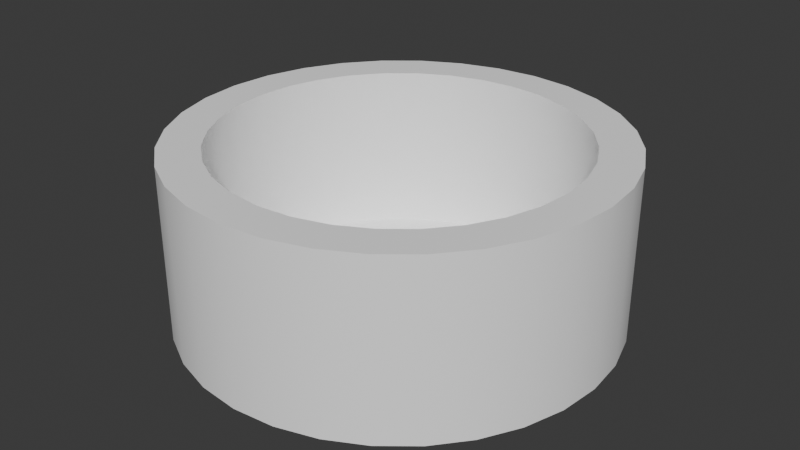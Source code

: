 # Source: tower.blend  (saved by Blender 4.1.24; exported with 4.5.12 LTS)
import bpy
from mathutils import Matrix  # noqa: F401  (used for matrix-valued properties, if any)

bpy.ops.wm.read_factory_settings(use_empty=True)
scene = bpy.context.scene
scene.name = 'Scene'

# ---- collections
col_collection = bpy.data.collections.new('Collection'); scene.collection.children.link(col_collection)

# ---- materials (node trees are filled in below, after node groups)
mat_material_001 = bpy.data.materials.new('Material.001')
mat_material_001.use_transparent_shadow = False

# ---- material node trees
mat_material_001.use_nodes = True; mat_material_001.node_tree.nodes.clear()
_N = mat_material_001.node_tree.nodes; _L = mat_material_001.node_tree.links
n0 = _N.new('ShaderNodeBsdfPrincipled'); n0.name = 'Principled BSDF'; n0.location = (10, 300)
n0.inputs[0].default_value = (1.0, 1.0, 1.0, 1.0)
n1 = _N.new('ShaderNodeOutputMaterial'); n1.name = 'Material Output'; n1.location = (300, 300)
_L.new(n0.outputs[0], n1.inputs[0])
n1.is_active_output = True

# ---- world
world_world = bpy.data.worlds.new('World'); scene.world = world_world
world_world.use_nodes = True; world_world.node_tree.nodes.clear()
_N = world_world.node_tree.nodes; _L = world_world.node_tree.links
n0 = _N.new('ShaderNodeOutputWorld'); n0.name = 'World Output'; n0.location = (300, 300)
n1 = _N.new('ShaderNodeBackground'); n1.name = 'Background'; n1.location = (10, 300)
n1.inputs[0].default_value = (0.05088, 0.05088, 0.05088, 1.0)
_L.new(n1.outputs[0], n0.inputs[0])
n0.is_active_output = True
world_world.color = (0.05088, 0.05088, 0.05088)
world_world.use_sun_shadow = False
world_world.sun_shadow_jitter_overblur = 0.0

# ---- meshes
me_cylinder = bpy.data.meshes.new('Cylinder')
me_cylinder.from_pydata([(-4.843e-08, 5.0, 0.0), (-5.19e-08, 4.073, 4.0), (0.9755, 4.904, 0.0), (0.7946, 3.995, 4.0), (1.913, 4.619, 0.0), (1.559, 3.763, 4.0), (2.778, 4.157, 0.0), (2.263, 3.387, 4.0), (3.536, 3.536, 0.0), (2.88, 2.88, 4.0), (4.157, 2.778, 0.0), (3.387, 2.263, 4.0), (4.619, 1.913, 0.0), (3.763, 1.559, 4.0), (4.904, 0.9755, 0.0), (3.995, 0.7946, 4.0), (5.0, -7.451e-09, 0.0), (4.073, -7.451e-09, 4.0), (4.904, -0.9755, 0.0), (3.995, -0.7946, 4.0), (4.619, -1.913, 0.0), (3.763, -1.559, 4.0), (4.157, -2.778, 0.0), (3.387, -2.263, 4.0), (3.536, -3.536, 0.0), (2.88, -2.88, 4.0), (2.778, -4.157, 0.0), (2.263, -3.387, 4.0), (1.913, -4.619, 0.0), (1.559, -3.763, 4.0), (0.9755, -4.904, 0.0), (0.7946, -3.995, 4.0), (-4.843e-08, -5.0, 0.0), (-5.19e-08, -4.073, 4.0), (-0.9755, -4.904, 0.0), (-0.7946, -3.995, 4.0), (-1.913, -4.619, 0.0), (-1.559, -3.763, 4.0), (-2.778, -4.157, 0.0), (-2.263, -3.387, 4.0), (-3.536, -3.536, 0.0), (-2.88, -2.88, 4.0), (-4.157, -2.778, 0.0), (-3.387, -2.263, 4.0), (-4.619, -1.913, 0.0), (-3.763, -1.559, 4.0), (-4.904, -0.9755, 0.0), (-3.995, -0.7946, 4.0), (-5.0, -7.451e-09, 0.0), (-4.073, -7.451e-09, 4.0), (-4.904, 0.9755, 0.0), (-3.995, 0.7946, 4.0), (-4.619, 1.913, 0.0), (-3.763, 1.559, 4.0), (-4.157, 2.778, 0.0), (-3.387, 2.263, 4.0), (-3.536, 3.536, 0.0), (-2.88, 2.88, 4.0), (-2.778, 4.157, 0.0), (-2.263, 3.387, 4.0), (-1.913, 4.619, 0.0), (-1.559, 3.763, 4.0), (-0.9755, 4.904, 0.0), (-0.7946, 3.995, 4.0), (0.9755, 4.904, 4.0), (-4.843e-08, 5.0, 4.0), (1.913, 4.619, 4.0), (2.778, 4.157, 4.0), (3.536, 3.536, 4.0), (4.157, 2.778, 4.0), (4.619, 1.913, 4.0), (4.904, 0.9755, 4.0), (5.0, -7.451e-09, 4.0), (4.904, -0.9755, 4.0), (4.619, -1.913, 4.0), (4.157, -2.778, 4.0), (3.536, -3.536, 4.0), (2.778, -4.157, 4.0), (1.913, -4.619, 4.0), (0.9755, -4.904, 4.0), (-4.843e-08, -5.0, 4.0), (-0.9755, -4.904, 4.0), (-1.913, -4.619, 4.0), (-2.778, -4.157, 4.0), (-3.536, -3.536, 4.0), (-4.157, -2.778, 4.0), (-4.619, -1.913, 4.0), (-4.904, -0.9755, 4.0), (-5.0, -7.451e-09, 4.0), (-4.904, 0.9755, 4.0), (-4.619, 1.913, 4.0), (-4.157, 2.778, 4.0), (-3.536, 3.536, 4.0), (-2.778, 4.157, 4.0), (-1.913, 4.619, 4.0), (-0.9755, 4.904, 4.0), (-2.361e-07, 4.073, 0.1), (0.7946, 3.995, 0.1), (1.559, 3.763, 0.1), (2.263, 3.387, 0.1), (2.88, 2.88, 0.1), (3.387, 2.263, 0.1), (3.763, 1.559, 0.1), (3.995, 0.7946, 0.1), (4.073, -7.451e-09, 0.1), (3.995, -0.7946, 0.1), (3.763, -1.559, 0.1), (3.387, -2.263, 0.1), (2.88, -2.88, 0.1), (2.263, -3.387, 0.1), (1.559, -3.763, 0.1), (0.7946, -3.995, 0.1), (-2.361e-07, -4.073, 0.1), (-0.7946, -3.995, 0.1), (-1.559, -3.763, 0.1), (-2.263, -3.387, 0.1), (-2.88, -2.88, 0.1), (-3.387, -2.263, 0.1), (-3.763, -1.559, 0.1), (-3.995, -0.7946, 0.1), (-4.073, -7.451e-09, 0.1), (-3.995, 0.7946, 0.1), (-3.763, 1.559, 0.1), (-3.387, 2.263, 0.1), (-2.88, 2.88, 0.1), (-2.263, 3.387, 0.1), (-1.559, 3.763, 0.1), (-0.7946, 3.995, 0.1)], [], [(0, 65, 64, 2), (2, 64, 66, 4), (4, 66, 67, 6), (6, 67, 68, 8), (8, 68, 69, 10), (10, 69, 70, 12), (12, 70, 71, 14), (14, 71, 72, 16), (16, 72, 73, 18), (18, 73, 74, 20), (20, 74, 75, 22), (22, 75, 76, 24), (24, 76, 77, 26), (26, 77, 78, 28), (28, 78, 79, 30), (30, 79, 80, 32), (32, 80, 81, 34), (34, 81, 82, 36), (36, 82, 83, 38), (38, 83, 84, 40), (40, 84, 85, 42), (42, 85, 86, 44), (44, 86, 87, 46), (46, 87, 88, 48), (48, 88, 89, 50), (50, 89, 90, 52), (52, 90, 91, 54), (54, 91, 92, 56), (56, 92, 93, 58), (58, 93, 94, 60), (23, 21, 106, 107), (60, 94, 95, 62), (62, 95, 65, 0), (0, 2, 4, 6, 8, 10, 12, 14, 16, 18, 20, 22, 24, 26, 28, 30, 32, 34, 36, 38, 40, 42, 44, 46, 48, 50, 52, 54, 56, 58, 60, 62), (1, 3, 64, 65), (3, 5, 66, 64), (5, 7, 67, 66), (7, 9, 68, 67), (9, 11, 69, 68), (11, 13, 70, 69), (13, 15, 71, 70), (15, 17, 72, 71), (17, 19, 73, 72), (19, 21, 74, 73), (21, 23, 75, 74), (23, 25, 76, 75), (25, 27, 77, 76), (27, 29, 78, 77), (29, 31, 79, 78), (31, 33, 80, 79), (33, 35, 81, 80), (35, 37, 82, 81), (37, 39, 83, 82), (39, 41, 84, 83), (41, 43, 85, 84), (43, 45, 86, 85), (45, 47, 87, 86), (47, 49, 88, 87), (49, 51, 89, 88), (51, 53, 90, 89), (53, 55, 91, 90), (55, 57, 92, 91), (57, 59, 93, 92), (59, 61, 94, 93), (61, 63, 95, 94), (63, 1, 65, 95), (97, 96, 127, 126, 125, 124, 123, 122, 121, 120, 119, 118, 117, 116, 115, 114, 113, 112, 111, 110, 109, 108, 107, 106, 105, 104, 103, 102, 101, 100, 99, 98), (51, 49, 120, 121), (25, 23, 107, 108), (53, 51, 121, 122), (27, 25, 108, 109), (55, 53, 122, 123), (29, 27, 109, 110), (3, 1, 96, 97), (57, 55, 123, 124), (31, 29, 110, 111), (5, 3, 97, 98), (59, 57, 124, 125), (33, 31, 111, 112), (7, 5, 98, 99), (61, 59, 125, 126), (35, 33, 112, 113), (9, 7, 99, 100), (63, 61, 126, 127), (37, 35, 113, 114), (11, 9, 100, 101), (1, 63, 127, 96), (39, 37, 114, 115), (13, 11, 101, 102), (41, 39, 115, 116), (15, 13, 102, 103), (43, 41, 116, 117), (17, 15, 103, 104), (45, 43, 117, 118), (19, 17, 104, 105), (47, 45, 118, 119), (21, 19, 105, 106), (49, 47, 119, 120)])
me_cylinder.polygons.foreach_set('use_smooth', [True] * 98)
_k = set([(0, 2), (0, 62), (1, 3), (1, 63), (2, 4), (3, 5), (4, 6), (5, 7), (6, 8), (7, 9), (8, 10), (9, 11), (10, 12), (11, 13), (12, 14), (13, 15), (14, 16), (15, 17), (16, 18), (17, 19), (18, 20), (19, 21), (20, 22), (21, 23), (22, 24), (23, 25), (24, 26), (25, 27), (26, 28), (27, 29), (28, 30), (29, 31), (30, 32), (31, 33), (32, 34), (33, 35), (34, 36), (35, 37), (36, 38), (37, 39), (38, 40), (39, 41), (40, 42), (41, 43), (42, 44), (43, 45), (44, 46), (45, 47), (46, 48), (47, 49), (48, 50), (49, 51), (50, 52), (51, 53), (52, 54), (53, 55), (54, 56), (55, 57), (56, 58), (57, 59), (58, 60), (59, 61), (60, 62), (61, 63), (64, 65), (64, 66), (65, 95), (66, 67), (67, 68), (68, 69), (69, 70), (70, 71), (71, 72), (72, 73), (73, 74), (74, 75), (75, 76), (76, 77), (77, 78), (78, 79), (79, 80), (80, 81), (81, 82), (82, 83), (83, 84), (84, 85), (85, 86), (86, 87), (87, 88), (88, 89), (89, 90), (90, 91), (91, 92), (92, 93), (93, 94), (94, 95), (96, 97), (96, 127), (97, 98), (98, 99), (99, 100), (100, 101), (101, 102), (102, 103), (103, 104), (104, 105), (105, 106), (106, 107), (107, 108), (108, 109), (109, 110), (110, 111), (111, 112), (112, 113), (113, 114), (114, 115), (115, 116), (116, 117), (117, 118), (118, 119), (119, 120), (120, 121), (121, 122), (122, 123), (123, 124), (124, 125), (125, 126), (126, 127)])
me_cylinder.attributes.new('sharp_edge', 'BOOLEAN', 'EDGE').data.foreach_set('value', [ (min(e.vertices), max(e.vertices)) in _k for e in me_cylinder.edges])
_uv = me_cylinder.uv_layers.new(name='UVMap')
_uv.uv.foreach_set('vector', [1.0, 0.5, 1.0, 1.0, 0.9688, 1.0, 0.9688, 0.5, 0.9688, 0.5, 0.9688, 1.0, 0.9375, 1.0, 0.9375, 0.5, 0.9375, 0.5, 0.9375, 1.0, 0.9062, 1.0, 0.9062, 0.5, 0.9062, 0.5, 0.9062, 1.0, 0.875, 1.0, 0.875, 0.5, 0.875, 0.5, 0.875, 1.0, 0.8438, 1.0, 0.8438, 0.5, 0.8438, 0.5, 0.8438, 1.0, 0.8125, 1.0, 0.8125, 0.5, 0.8125, 0.5, 0.8125, 1.0, 0.7812, 1.0, 0.7812, 0.5, 0.7812, 0.5, 0.7812, 1.0, 0.75, 1.0, 0.75, 0.5, 0.75, 0.5, 0.75, 1.0, 0.7188, 1.0, 0.7188, 0.5, 0.7188, 0.5, 0.7188, 1.0, 0.6875, 1.0, 0.6875, 0.5, 0.6875, 0.5, 0.6875, 1.0, 0.6562, 1.0, 0.6562, 0.5, 0.6562, 0.5, 0.6562, 1.0, 0.625, 1.0, 0.625, 0.5, 0.625, 0.5, 0.625, 1.0, 0.5938, 1.0, 0.5938, 0.5, 0.5938, 0.5, 0.5938, 1.0, 0.5625, 1.0, 0.5625, 0.5, 0.5625, 0.5, 0.5625, 1.0, 0.5312, 1.0, 0.5312, 0.5, 0.5312, 0.5, 0.5312, 1.0, 0.5, 1.0, 0.5, 0.5, 0.5, 0.5, 0.5, 1.0, 0.4688, 1.0, 0.4688, 0.5, 0.4688, 0.5, 0.4688, 1.0, 0.4375, 1.0, 0.4375, 0.5, 0.4375, 0.5, 0.4375, 1.0, 0.4062, 1.0, 0.4062, 0.5, 0.4062, 0.5, 0.4062, 1.0, 0.375, 1.0, 0.375, 0.5, 0.375, 0.5, 0.375, 1.0, 0.3438, 1.0, 0.3438, 0.5, 0.3438, 0.5, 0.3438, 1.0, 0.3125, 1.0, 0.3125, 0.5, 0.3125, 0.5, 0.3125, 1.0, 0.2812, 1.0, 0.2812, 0.5, 0.2812, 0.5, 0.2812, 1.0, 0.25, 1.0, 0.25, 0.5, 0.25, 0.5, 0.25, 1.0, 0.2188, 1.0, 0.2188, 0.5, 0.2188, 0.5, 0.2188, 1.0, 0.1875, 1.0, 0.1875, 0.5, 0.1875, 0.5, 0.1875, 1.0, 0.1562, 1.0, 0.1562, 0.5, 0.1562, 0.5, 0.1562, 1.0, 0.125, 1.0, 0.125, 0.5, 0.125, 0.5, 0.125, 1.0, 0.09375, 1.0, 0.09375, 0.5, 0.09375, 0.5, 0.09375, 1.0, 0.0625, 1.0, 0.0625, 0.5, 0.4126, 0.1414, 0.4306, 0.1752, 0.4306, 0.1752, 0.4126, 0.1414, 0.0625, 0.5, 0.0625, 1.0, 0.03125, 1.0, 0.03125, 0.5, 0.03125, 0.5, 0.03125, 1.0, 0.0, 1.0, 0.0, 0.5, 0.75, 0.49, 0.7968, 0.4854, 0.8418, 0.4717, 0.8833, 0.4496, 0.9197, 0.4197, 0.9496, 0.3833, 0.9717, 0.3418, 0.9854, 0.2968, 0.99, 0.25, 0.9854, 0.2032, 0.9717, 0.1582, 0.9496, 0.1167, 0.9197, 0.08029, 0.8833, 0.05045, 0.8418, 0.02827, 0.7968, 0.01461, 0.75, 0.01, 0.7032, 0.01461, 0.6582, 0.02827, 0.6167, 0.05045, 0.5803, 0.08029, 0.5504, 0.1167, 0.5283, 0.1582, 0.5146, 0.2032, 0.51, 0.25, 0.5146, 0.2968, 0.5283, 0.3418, 0.5504, 0.3833, 0.5803, 0.4197, 0.6167, 0.4496, 0.6582, 0.4717, 0.7032, 0.4854, 0.25, 0.4455, 0.2881, 0.4417, 0.2968, 0.4854, 0.25, 0.49, 0.2881, 0.4417, 0.3248, 0.4306, 0.3418, 0.4717, 0.2968, 0.4854, 0.3248, 0.4306, 0.3586, 0.4126, 0.3833, 0.4496, 0.3418, 0.4717, 0.3586, 0.4126, 0.3882, 0.3882, 0.4197, 0.4197, 0.3833, 0.4496, 0.3882, 0.3882, 0.4126, 0.3586, 0.4496, 0.3833, 0.4197, 0.4197, 0.4126, 0.3586, 0.4306, 0.3248, 0.4717, 0.3418, 0.4496, 0.3833, 0.4306, 0.3248, 0.4417, 0.2881, 0.4854, 0.2968, 0.4717, 0.3418, 0.4417, 0.2881, 0.4455, 0.25, 0.49, 0.25, 0.4854, 0.2968, 0.4455, 0.25, 0.4417, 0.2119, 0.4854, 0.2032, 0.49, 0.25, 0.4417, 0.2119, 0.4306, 0.1752, 0.4717, 0.1582, 0.4854, 0.2032, 0.4306, 0.1752, 0.4126, 0.1414, 0.4496, 0.1167, 0.4717, 0.1582, 0.4126, 0.1414, 0.3882, 0.1118, 0.4197, 0.08029, 0.4496, 0.1167, 0.3882, 0.1118, 0.3586, 0.08745, 0.3833, 0.05045, 0.4197, 0.08029, 0.3586, 0.08745, 0.3248, 0.06938, 0.3418, 0.02827, 0.3833, 0.05045, 0.3248, 0.06938, 0.2881, 0.05825, 0.2968, 0.01461, 0.3418, 0.02827, 0.2881, 0.05825, 0.25, 0.0545, 0.25, 0.01, 0.2968, 0.01461, 0.25, 0.0545, 0.2119, 0.05825, 0.2032, 0.01461, 0.25, 0.01, 0.2119, 0.05825, 0.1752, 0.06938, 0.1582, 0.02827, 0.2032, 0.01461, 0.1752, 0.06938, 0.1414, 0.08745, 0.1167, 0.05045, 0.1582, 0.02827, 0.1414, 0.08745, 0.1118, 0.1118, 0.08029, 0.08029, 0.1167, 0.05045, 0.1118, 0.1118, 0.08745, 0.1414, 0.05045, 0.1167, 0.08029, 0.08029, 0.08745, 0.1414, 0.06938, 0.1752, 0.02827, 0.1582, 0.05045, 0.1167, 0.06938, 0.1752, 0.05825, 0.2119, 0.01461, 0.2032, 0.02827, 0.1582, 0.05825, 0.2119, 0.0545, 0.25, 0.01, 0.25, 0.01461, 0.2032, 0.0545, 0.25, 0.05825, 0.2881, 0.01461, 0.2968, 0.01, 0.25, 0.05825, 0.2881, 0.06938, 0.3248, 0.02827, 0.3418, 0.01461, 0.2968, 0.06938, 0.3248, 0.08745, 0.3586, 0.05045, 0.3833, 0.02827, 0.3418, 0.08745, 0.3586, 0.1118, 0.3882, 0.08029, 0.4197, 0.05045, 0.3833, 0.1118, 0.3882, 0.1414, 0.4126, 0.1167, 0.4496, 0.08029, 0.4197, 0.1414, 0.4126, 0.1752, 0.4306, 0.1582, 0.4717, 0.1167, 0.4496, 0.1752, 0.4306, 0.2119, 0.4417, 0.2032, 0.4854, 0.1582, 0.4717, 0.2119, 0.4417, 0.25, 0.4455, 0.25, 0.49, 0.2032, 0.4854, 0.2881, 0.4417, 0.25, 0.4455, 0.2119, 0.4417, 0.1752, 0.4306, 0.1414, 0.4126, 0.1118, 0.3882, 0.08745, 0.3586, 0.06938, 0.3248, 0.05825, 0.2881, 0.0545, 0.25, 0.05825, 0.2119, 0.06938, 0.1752, 0.08745, 0.1414, 0.1118, 0.1118, 0.1414, 0.08745, 0.1752, 0.06938, 0.2119, 0.05825, 0.25, 0.0545, 0.2881, 0.05825, 0.3248, 0.06938, 0.3586, 0.08745, 0.3882, 0.1118, 0.4126, 0.1414, 0.4306, 0.1752, 0.4417, 0.2119, 0.4455, 0.25, 0.4417, 0.2881, 0.4306, 0.3248, 0.4126, 0.3586, 0.3882, 0.3882, 0.3586, 0.4126, 0.3248, 0.4306, 0.05825, 0.2881, 0.0545, 0.25, 0.0545, 0.25, 0.05825, 0.2881, 0.3882, 0.1118, 0.4126, 0.1414, 0.4126, 0.1414, 0.3882, 0.1118, 0.06938, 0.3248, 0.05825, 0.2881, 0.05825, 0.2881, 0.06938, 0.3248, 0.3586, 0.08745, 0.3882, 0.1118, 0.3882, 0.1118, 0.3586, 0.08745, 0.08745, 0.3586, 0.06938, 0.3248, 0.06938, 0.3248, 0.08745, 0.3586, 0.3248, 0.06938, 0.3586, 0.08745, 0.3586, 0.08745, 0.3248, 0.06938, 0.2881, 0.4417, 0.25, 0.4455, 0.25, 0.4455, 0.2881, 0.4417, 0.1118, 0.3882, 0.08745, 0.3586, 0.08745, 0.3586, 0.1118, 0.3882, 0.2881, 0.05825, 0.3248, 0.06938, 0.3248, 0.06938, 0.2881, 0.05825, 0.3248, 0.4306, 0.2881, 0.4417, 0.2881, 0.4417, 0.3248, 0.4306, 0.1414, 0.4126, 0.1118, 0.3882, 0.1118, 0.3882, 0.1414, 0.4126, 0.25, 0.0545, 0.2881, 0.05825, 0.2881, 0.05825, 0.25, 0.0545, 0.3586, 0.4126, 0.3248, 0.4306, 0.3248, 0.4306, 0.3586, 0.4126, 0.1752, 0.4306, 0.1414, 0.4126, 0.1414, 0.4126, 0.1752, 0.4306, 0.2119, 0.05825, 0.25, 0.0545, 0.25, 0.0545, 0.2119, 0.05825, 0.3882, 0.3882, 0.3586, 0.4126, 0.3586, 0.4126, 0.3882, 0.3882, 0.2119, 0.4417, 0.1752, 0.4306, 0.1752, 0.4306, 0.2119, 0.4417, 0.1752, 0.06938, 0.2119, 0.05825, 0.2119, 0.05825, 0.1752, 0.06938, 0.4126, 0.3586, 0.3882, 0.3882, 0.3882, 0.3882, 0.4126, 0.3586, 0.25, 0.4455, 0.2119, 0.4417, 0.2119, 0.4417, 0.25, 0.4455, 0.1414, 0.08745, 0.1752, 0.06938, 0.1752, 0.06938, 0.1414, 0.08745, 0.4306, 0.3248, 0.4126, 0.3586, 0.4126, 0.3586, 0.4306, 0.3248, 0.1118, 0.1118, 0.1414, 0.08745, 0.1414, 0.08745, 0.1118, 0.1118, 0.4417, 0.2881, 0.4306, 0.3248, 0.4306, 0.3248, 0.4417, 0.2881, 0.08745, 0.1414, 0.1118, 0.1118, 0.1118, 0.1118, 0.08745, 0.1414, 0.4455, 0.25, 0.4417, 0.2881, 0.4417, 0.2881, 0.4455, 0.25, 0.06938, 0.1752, 0.08745, 0.1414, 0.08745, 0.1414, 0.06938, 0.1752, 0.4417, 0.2119, 0.4455, 0.25, 0.4455, 0.25, 0.4417, 0.2119, 0.05825, 0.2119, 0.06938, 0.1752, 0.06938, 0.1752, 0.05825, 0.2119, 0.4306, 0.1752, 0.4417, 0.2119, 0.4417, 0.2119, 0.4306, 0.1752, 0.0545, 0.25, 0.05825, 0.2119, 0.05825, 0.2119, 0.0545, 0.25])
me_cylinder.materials.append(mat_material_001)
me_cylinder.update()

# ---- objects
ob_cylinder_col = bpy.data.objects.new('Cylinder-col', me_cylinder)

# ---- transforms, parenting, visibility, modifiers, constraints
ob_cylinder_col.location = (0.0, 0.0, 0.0)

# ---- collection membership
col_collection.objects.link(ob_cylinder_col)

# ---- scene / render settings (as saved in the file)
scene.frame_start = 1; scene.frame_end = 250; scene.frame_set(1)
scene.render.engine = 'BLENDER_EEVEE_NEXT'
scene.cycles.sampling_pattern = 'TABULATED_SOBOL'
scene.eevee.ray_tracing_options.trace_max_roughness = 0.0
bpy.context.view_layer.update()

# ---- added for rendering (the .blend has no active camera and no usable light): camera, sun
cam_auto = bpy.data.cameras.new('AutoCamera')
cam_auto.lens = 50.0
cam_auto.sensor_width = 36.0
cam_auto.clip_end = 1000.0
ob_auto_camera = bpy.data.objects.new('AutoCamera', cam_auto)
scene.collection.objects.link(ob_auto_camera)
ob_auto_camera.location = (13.598, -16.3176, 12.8784)
ob_auto_camera.rotation_euler = (1.09748, -7.21219e-08, 0.694738)
scene.camera = ob_auto_camera
light_auto_sun = bpy.data.lights.new('AutoSun', 'SUN')
light_auto_sun.energy = 3.0
light_auto_sun.angle = 0.0523599
ob_auto_sun = bpy.data.objects.new('AutoSun', light_auto_sun)
scene.collection.objects.link(ob_auto_sun)
ob_auto_sun.rotation_euler = (0.872665, 0.174533, 0.523599)
bpy.context.view_layer.update()
